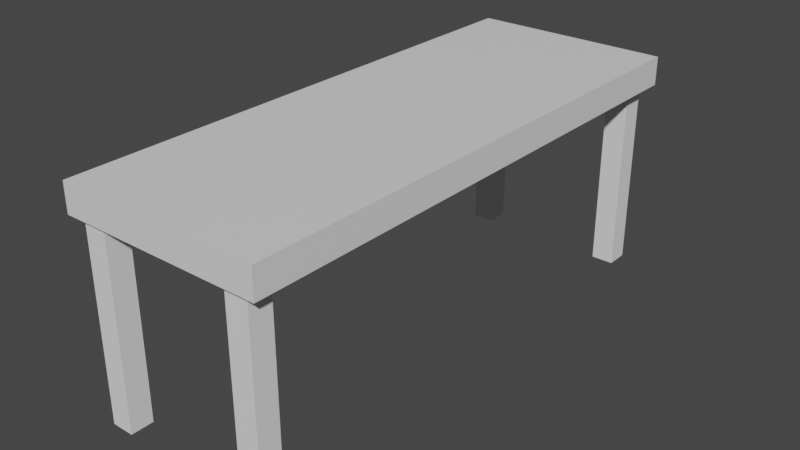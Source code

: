 # Source: Skrivbord3.blend  (saved by Blender 3.3.6; exported with 4.5.12 LTS)
import bpy
from mathutils import Matrix  # noqa: F401  (used for matrix-valued properties, if any)

bpy.ops.wm.read_factory_settings(use_empty=True)
scene = bpy.context.scene
scene.name = 'Scene'

# ---- collections
col_collection_1 = bpy.data.collections.new('Collection 1'); scene.collection.children.link(col_collection_1)

# ---- materials (node trees are filled in below, after node groups)
mat_material = bpy.data.materials.new('Material')
mat_material.alpha_threshold = 0.0
mat_material.use_transparent_shadow = False
mat_material.roughness = 0.5
mat_material.line_color = (0.0, 0.0, 0.0, 1.0)

# ---- material node trees
mat_material.use_nodes = True; mat_material.node_tree.nodes.clear()
_N = mat_material.node_tree.nodes; _L = mat_material.node_tree.links
n0 = _N.new('ShaderNodeOutputMaterial'); n0.name = 'Material Output'; n0.location = (300, 300)
n1 = _N.new('ShaderNodeBsdfPrincipled'); n1.name = 'Principled BSDF'; n1.location = (10, 300)
n1.distribution = 'GGX'
n1.subsurface_method = 'RANDOM_WALK_SKIN'
n1.inputs[3].default_value = 1.45
n1.inputs[27].default_value = (0.0, 0.0, 0.0, 1.0)
n1.inputs[28].default_value = 1.0
_L.new(n1.outputs[0], n0.inputs[0])
n0.is_active_output = True

# ---- world
world_world = bpy.data.worlds.new('World'); scene.world = world_world
world_world.use_nodes = True; world_world.node_tree.nodes.clear()
_N = world_world.node_tree.nodes; _L = world_world.node_tree.links
n0 = _N.new('ShaderNodeOutputWorld'); n0.name = 'World Output'; n0.location = (300, 300)
n1 = _N.new('ShaderNodeBackground'); n1.name = 'Background'; n1.location = (10, 300)
n1.inputs[0].default_value = (0.05088, 0.05088, 0.05088, 1.0)
_L.new(n1.outputs[0], n0.inputs[0])
n0.is_active_output = True
world_world.color = (0.05088, 0.05088, 0.05088)
world_world.use_sun_shadow = False
world_world.sun_shadow_jitter_overblur = 0.0

# ---- meshes
me_cube = bpy.data.meshes.new('Cube')
me_cube.from_pydata([(1.969, 5.251, 4.279), (1.969, 5.251, 3.721), (1.969, -5.251, 4.279), (1.969, -5.251, 3.721), (-1.969, 5.251, 4.279), (-1.969, 5.251, 3.721), (-1.969, -5.251, 4.279), (-1.969, -5.251, 3.721)], [], [(0, 4, 6, 2), (3, 2, 6, 7), (7, 6, 4, 5), (5, 1, 3, 7), (1, 0, 2, 3), (5, 4, 0, 1)])
_uv = me_cube.uv_layers.new(name='UVMap')
_uv.uv.foreach_set('vector', [0.625, 0.5, 0.875, 0.5, 0.875, 0.75, 0.625, 0.75, 0.375, 0.75, 0.625, 0.75, 0.625, 1.0, 0.375, 1.0, 0.375, 0.0, 0.625, 0.0, 0.625, 0.25, 0.375, 0.25, 0.125, 0.5, 0.375, 0.5, 0.375, 0.75, 0.125, 0.75, 0.375, 0.5, 0.625, 0.5, 0.625, 0.75, 0.375, 0.75, 0.375, 0.25, 0.625, 0.25, 0.625, 0.5, 0.375, 0.5])
me_cube.materials.append(mat_material)
me_cube.use_mirror_vertex_groups = False
me_cube.update()
me_cube_017 = bpy.data.meshes.new('Cube.017')
me_cube_017.from_pydata([(1.28, 4.68, -0.02111), (1.28, 4.68, 4.054), (1.28, 5.12, -0.02111), (1.28, 5.12, 4.054), (1.72, 4.68, -0.02111), (1.72, 4.68, 4.054), (1.72, 5.12, -0.02111), (1.72, 5.12, 4.054)], [], [(0, 1, 3, 2), (2, 3, 7, 6), (6, 7, 5, 4), (4, 5, 1, 0), (2, 6, 4, 0), (7, 3, 1, 5)])
_uv = me_cube_017.uv_layers.new(name='UVMap')
_uv.uv.foreach_set('vector', [0.375, 0.0, 0.625, 0.0, 0.625, 0.25, 0.375, 0.25, 0.375, 0.25, 0.625, 0.25, 0.625, 0.5, 0.375, 0.5, 0.375, 0.5, 0.625, 0.5, 0.625, 0.75, 0.375, 0.75, 0.375, 0.75, 0.625, 0.75, 0.625, 1.0, 0.375, 1.0, 0.125, 0.5, 0.375, 0.5, 0.375, 0.75, 0.125, 0.75, 0.625, 0.5, 0.875, 0.5, 0.875, 0.75, 0.625, 0.75])
me_cube_017.update()
me_cube_018 = bpy.data.meshes.new('Cube.018')
me_cube_018.from_pydata([(-1.72, 4.68, -0.02111), (-1.72, 4.68, 4.054), (-1.72, 5.12, -0.02111), (-1.72, 5.12, 4.054), (-1.28, 4.68, -0.02111), (-1.28, 4.68, 4.054), (-1.28, 5.12, -0.02111), (-1.28, 5.12, 4.054)], [], [(0, 1, 3, 2), (2, 3, 7, 6), (6, 7, 5, 4), (4, 5, 1, 0), (2, 6, 4, 0), (7, 3, 1, 5)])
_uv = me_cube_018.uv_layers.new(name='UVMap')
_uv.uv.foreach_set('vector', [0.375, 0.0, 0.625, 0.0, 0.625, 0.25, 0.375, 0.25, 0.375, 0.25, 0.625, 0.25, 0.625, 0.5, 0.375, 0.5, 0.375, 0.5, 0.625, 0.5, 0.625, 0.75, 0.375, 0.75, 0.375, 0.75, 0.625, 0.75, 0.625, 1.0, 0.375, 1.0, 0.125, 0.5, 0.375, 0.5, 0.375, 0.75, 0.125, 0.75, 0.625, 0.5, 0.875, 0.5, 0.875, 0.75, 0.625, 0.75])
me_cube_018.update()
me_cube_022 = bpy.data.meshes.new('Cube.022')
me_cube_022.from_pydata([(-1.72, 4.68, -0.02111), (-1.72, 4.68, 4.054), (-1.72, 5.12, -0.02111), (-1.72, 5.12, 4.054), (-1.28, 4.68, -0.02111), (-1.28, 4.68, 4.054), (-1.28, 5.12, -0.02111), (-1.28, 5.12, 4.054)], [], [(0, 1, 3, 2), (2, 3, 7, 6), (6, 7, 5, 4), (4, 5, 1, 0), (2, 6, 4, 0), (7, 3, 1, 5)])
_uv = me_cube_022.uv_layers.new(name='UVMap')
_uv.uv.foreach_set('vector', [0.375, 0.0, 0.625, 0.0, 0.625, 0.25, 0.375, 0.25, 0.375, 0.25, 0.625, 0.25, 0.625, 0.5, 0.375, 0.5, 0.375, 0.5, 0.625, 0.5, 0.625, 0.75, 0.375, 0.75, 0.375, 0.75, 0.625, 0.75, 0.625, 1.0, 0.375, 1.0, 0.125, 0.5, 0.375, 0.5, 0.375, 0.75, 0.125, 0.75, 0.625, 0.5, 0.875, 0.5, 0.875, 0.75, 0.625, 0.75])
me_cube_022.update()
me_cube_023 = bpy.data.meshes.new('Cube.023')
me_cube_023.from_pydata([(1.28, 4.68, -0.02111), (1.28, 4.68, 4.054), (1.28, 5.12, -0.02111), (1.28, 5.12, 4.054), (1.72, 4.68, -0.02111), (1.72, 4.68, 4.054), (1.72, 5.12, -0.02111), (1.72, 5.12, 4.054)], [], [(0, 1, 3, 2), (2, 3, 7, 6), (6, 7, 5, 4), (4, 5, 1, 0), (2, 6, 4, 0), (7, 3, 1, 5)])
_uv = me_cube_023.uv_layers.new(name='UVMap')
_uv.uv.foreach_set('vector', [0.375, 0.0, 0.625, 0.0, 0.625, 0.25, 0.375, 0.25, 0.375, 0.25, 0.625, 0.25, 0.625, 0.5, 0.375, 0.5, 0.375, 0.5, 0.625, 0.5, 0.625, 0.75, 0.375, 0.75, 0.375, 0.75, 0.625, 0.75, 0.625, 1.0, 0.375, 1.0, 0.125, 0.5, 0.375, 0.5, 0.375, 0.75, 0.125, 0.75, 0.625, 0.5, 0.875, 0.5, 0.875, 0.75, 0.625, 0.75])
me_cube_023.update()

# ---- objects
ob_cube = bpy.data.objects.new('Cube', me_cube)
ob_cube_016 = bpy.data.objects.new('Cube.016', me_cube_017)
ob_cube_017 = bpy.data.objects.new('Cube.017', me_cube_018)
ob_cube_001 = bpy.data.objects.new('Cube.001', me_cube_022)
ob_cube_002 = bpy.data.objects.new('Cube.002', me_cube_023)

# ---- transforms, parenting, visibility, modifiers, constraints
ob_cube.location = (0.0, 0.0, 0.0)
ob_cube.lock_rotations_4d = False
ob_cube.empty_display_type = 'ARROWS'
ob_cube.lineart.crease_threshold = 0.0
ob_cube_016.location = (0.0, 0.0, 0.0)
ob_cube_017.location = (0.0, 0.0, 0.0)
ob_cube_001.location = (0.0, -9.821, 0.0)
ob_cube_002.location = (0.0, -9.821, 0.0)

# ---- collection membership
col_collection_1.objects.link(ob_cube)
col_collection_1.objects.link(ob_cube_016)
col_collection_1.objects.link(ob_cube_017)
col_collection_1.objects.link(ob_cube_001)
col_collection_1.objects.link(ob_cube_002)

# ---- scene / render settings (as saved in the file)
scene.frame_start = 1; scene.frame_end = 250; scene.frame_set(1)
scene.render.engine = 'BLENDER_EEVEE_NEXT'
scene.cycles.sampling_pattern = 'TABULATED_SOBOL'
scene.cycles.use_light_tree = False
scene.view_settings.view_transform = 'Filmic'
bpy.context.view_layer.update()

# ---- added for rendering (the .blend has no active camera and no usable light): camera, sun
cam_auto = bpy.data.cameras.new('AutoCamera')
cam_auto.lens = 50.0
cam_auto.sensor_width = 36.0
cam_auto.clip_end = 1000.0
ob_auto_camera = bpy.data.objects.new('AutoCamera', cam_auto)
scene.collection.objects.link(ob_auto_camera)
ob_auto_camera.location = (11.1141, -13.3369, 11.0202)
ob_auto_camera.rotation_euler = (1.09748, -7.21219e-08, 0.694738)
scene.camera = ob_auto_camera
light_auto_sun = bpy.data.lights.new('AutoSun', 'SUN')
light_auto_sun.energy = 3.0
light_auto_sun.angle = 0.0523599
ob_auto_sun = bpy.data.objects.new('AutoSun', light_auto_sun)
scene.collection.objects.link(ob_auto_sun)
ob_auto_sun.rotation_euler = (0.872665, 0.174533, 0.523599)
bpy.context.view_layer.update()
